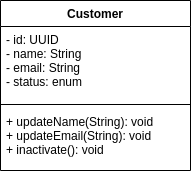

The diagram above was exported from draw.io. Its source (the exported page's mxGraphModel, read from the mxfile embedded in the PNG):
<mxGraphModel dx="1422" dy="761" grid="1" gridSize="10" guides="1" tooltips="1" connect="1" arrows="1" fold="1" page="1" pageScale="1" pageWidth="850" pageHeight="1100" math="0" shadow="0">
  <root>
    <mxCell id="0" />
    <mxCell id="1" parent="0" />
    <mxCell id="hoGc3vWlw4rq1amvJYzW-1" value="Customer" style="swimlane;fontStyle=1;align=center;verticalAlign=top;childLayout=stackLayout;horizontal=1;startSize=26;horizontalStack=0;resizeParent=1;resizeParentMax=0;resizeLast=0;collapsible=1;marginBottom=0;hachureGap=4;pointerEvents=0;" vertex="1" parent="1">
      <mxGeometry x="320" y="200" width="190" height="170" as="geometry">
        <mxRectangle x="320" y="200" width="70" height="26" as="alternateBounds" />
      </mxGeometry>
    </mxCell>
    <mxCell id="hoGc3vWlw4rq1amvJYzW-2" value="- id: UUID&#10;- name: String&#10;- email: String&#10;- status: enum" style="text;strokeColor=none;fillColor=none;align=left;verticalAlign=top;spacingLeft=4;spacingRight=4;overflow=hidden;rotatable=0;points=[[0,0.5],[1,0.5]];portConstraint=eastwest;" vertex="1" parent="hoGc3vWlw4rq1amvJYzW-1">
      <mxGeometry y="26" width="190" height="74" as="geometry" />
    </mxCell>
    <mxCell id="hoGc3vWlw4rq1amvJYzW-3" value="" style="line;strokeWidth=1;fillColor=none;align=left;verticalAlign=middle;spacingTop=-1;spacingLeft=3;spacingRight=3;rotatable=0;labelPosition=right;points=[];portConstraint=eastwest;" vertex="1" parent="hoGc3vWlw4rq1amvJYzW-1">
      <mxGeometry y="100" width="190" height="8" as="geometry" />
    </mxCell>
    <mxCell id="hoGc3vWlw4rq1amvJYzW-4" value="+ updateName(String): void&#10;+ updateEmail(String): void&#10;+ inactivate(): void" style="text;strokeColor=none;fillColor=none;align=left;verticalAlign=top;spacingLeft=4;spacingRight=4;overflow=hidden;rotatable=0;points=[[0,0.5],[1,0.5]];portConstraint=eastwest;" vertex="1" parent="hoGc3vWlw4rq1amvJYzW-1">
      <mxGeometry y="108" width="190" height="62" as="geometry" />
    </mxCell>
  </root>
</mxGraphModel>